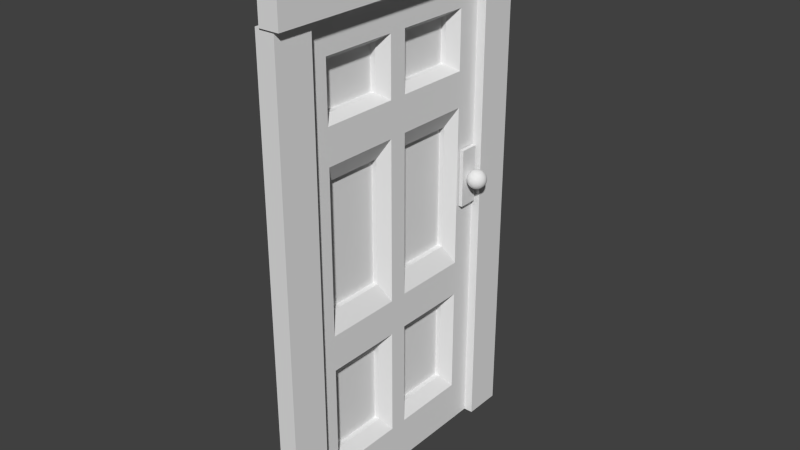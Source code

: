 # Source: door.blend  (saved by Blender 2.72.0; exported with 4.5.12 LTS)
import bpy
from mathutils import Matrix  # noqa: F401  (used for matrix-valued properties, if any)

bpy.ops.wm.read_factory_settings(use_empty=True)
scene = bpy.context.scene
scene.name = 'Scene'

# ---- collections
col_collection_1 = bpy.data.collections.new('Collection 1'); scene.collection.children.link(col_collection_1)

# ---- world
world_world = bpy.data.worlds.new('World'); scene.world = world_world
world_world.color = (0.05088, 0.05088, 0.05088)
world_world.use_sun_shadow = False
world_world.sun_shadow_jitter_overblur = 0.0
world_world.cycles.sampling_method = 'MANUAL'
world_world.cycles.sample_map_resolution = 256

# ---- meshes
me_cube_001 = bpy.data.meshes.new('Cube.001')
me_cube_001.from_pydata([(0.007292, -0.213, 1.304), (0.007292, -0.113, 1.304), (0.02729, -0.113, 1.304), (0.02729, -0.213, 1.304), (0.007292, -0.213, 1.604), (0.007292, -0.113, 1.604), (0.02729, -0.113, 1.604), (0.02729, -0.213, 1.604), (0.06429, -0.1594, 1.498), (0.05491, -0.1594, 1.496), (0.04626, -0.1594, 1.491), (0.03869, -0.1594, 1.485), (0.03247, -0.1594, 1.477), (0.02785, -0.1594, 1.469), (0.025, -0.1594, 1.459), (0.02404, -0.1594, 1.449), (0.025, -0.1594, 1.44), (0.02785, -0.1594, 1.43), (0.03247, -0.1594, 1.422), (0.03869, -0.1594, 1.414), (0.04626, -0.1594, 1.408), (0.05491, -0.1594, 1.403), (0.06429, -0.1594, 1.4), (0.06447, -0.1575, 1.498), (0.05527, -0.1557, 1.496), (0.0468, -0.154, 1.491), (0.03936, -0.1525, 1.485), (0.03327, -0.1513, 1.477), (0.02873, -0.1504, 1.469), (0.02594, -0.1499, 1.459), (0.025, -0.1497, 1.449), (0.02594, -0.1499, 1.44), (0.02873, -0.1504, 1.43), (0.03327, -0.1513, 1.422), (0.03936, -0.1525, 1.414), (0.0468, -0.154, 1.408), (0.05527, -0.1557, 1.403), (0.06447, -0.1575, 1.4), (0.06503, -0.1557, 1.498), (0.05636, -0.1521, 1.496), (0.04838, -0.1488, 1.491), (0.04138, -0.1459, 1.485), (0.03563, -0.1435, 1.477), (0.03136, -0.1417, 1.469), (0.02873, -0.1407, 1.459), (0.02785, -0.1403, 1.449), (0.02873, -0.1407, 1.44), (0.03136, -0.1417, 1.43), (0.03563, -0.1435, 1.422), (0.04138, -0.1459, 1.414), (0.04838, -0.1488, 1.408), (0.05636, -0.1521, 1.403), (0.06503, -0.1557, 1.4), (0.06593, -0.154, 1.498), (0.05813, -0.1488, 1.496), (0.05094, -0.144, 1.491), (0.04464, -0.1398, 1.485), (0.03947, -0.1363, 1.477), (0.03563, -0.1338, 1.469), (0.03327, -0.1322, 1.459), (0.03247, -0.1316, 1.449), (0.03327, -0.1322, 1.44), (0.03563, -0.1338, 1.43), (0.03947, -0.1363, 1.422), (0.04464, -0.1398, 1.414), (0.05094, -0.144, 1.408), (0.05813, -0.1488, 1.403), (0.06593, -0.154, 1.4), (0.06714, -0.1525, 1.498), (0.06051, -0.1459, 1.496), (0.0544, -0.1398, 1.491), (0.04904, -0.1344, 1.485), (0.04464, -0.13, 1.477), (0.04138, -0.1268, 1.469), (0.03936, -0.1247, 1.459), (0.03869, -0.1241, 1.449), (0.03936, -0.1247, 1.44), (0.04138, -0.1268, 1.43), (0.04464, -0.13, 1.422), (0.04904, -0.1344, 1.414), (0.0544, -0.1398, 1.408), (0.06051, -0.1459, 1.403), (0.06714, -0.1525, 1.4), (0.06862, -0.1513, 1.498), (0.06341, -0.1435, 1.496), (0.05861, -0.1363, 1.491), (0.0544, -0.13, 1.485), (0.05094, -0.1249, 1.477), (0.04838, -0.121, 1.469), (0.0468, -0.1186, 1.459), (0.04626, -0.1178, 1.449), (0.0468, -0.1186, 1.44), (0.04838, -0.121, 1.43), (0.05094, -0.1249, 1.422), (0.0544, -0.13, 1.414), (0.05861, -0.1363, 1.408), (0.06341, -0.1435, 1.403), (0.06862, -0.1513, 1.4), (0.07031, -0.1504, 1.498), (0.06672, -0.1417, 1.496), (0.06341, -0.1338, 1.491), (0.06051, -0.1268, 1.485), (0.05813, -0.121, 1.477), (0.05636, -0.1167, 1.469), (0.05527, -0.1141, 1.459), (0.05491, -0.1132, 1.449), (0.05527, -0.1141, 1.44), (0.05636, -0.1167, 1.43), (0.05813, -0.121, 1.422), (0.06051, -0.1268, 1.414), (0.06341, -0.1338, 1.408), (0.06672, -0.1417, 1.403), (0.07031, -0.1504, 1.4), (0.07214, -0.1499, 1.498), (0.07031, -0.1407, 1.496), (0.06862, -0.1322, 1.491), (0.06714, -0.1247, 1.485), (0.06593, -0.1186, 1.477), (0.06503, -0.1141, 1.469), (0.06447, -0.1113, 1.459), (0.06429, -0.1104, 1.449), (0.06447, -0.1113, 1.44), (0.06503, -0.1141, 1.43), (0.06593, -0.1186, 1.422), (0.06714, -0.1247, 1.414), (0.06862, -0.1322, 1.408), (0.07031, -0.1407, 1.403), (0.07214, -0.1499, 1.4), (0.07404, -0.1497, 1.498), (0.07404, -0.1403, 1.496), (0.07404, -0.1316, 1.491), (0.07404, -0.1241, 1.485), (0.07404, -0.1178, 1.477), (0.07404, -0.1132, 1.469), (0.07404, -0.1104, 1.459), (0.07404, -0.1094, 1.449), (0.07404, -0.1104, 1.44), (0.07404, -0.1132, 1.43), (0.07404, -0.1178, 1.422), (0.07404, -0.1241, 1.414), (0.07404, -0.1316, 1.408), (0.07404, -0.1403, 1.403), (0.07404, -0.1497, 1.4), (0.07594, -0.1499, 1.498), (0.07777, -0.1407, 1.496), (0.07946, -0.1322, 1.491), (0.08094, -0.1247, 1.485), (0.08215, -0.1186, 1.477), (0.08305, -0.1141, 1.469), (0.08361, -0.1113, 1.459), (0.0838, -0.1104, 1.449), (0.08361, -0.1113, 1.44), (0.08305, -0.1141, 1.43), (0.08215, -0.1186, 1.422), (0.08094, -0.1247, 1.414), (0.07946, -0.1322, 1.408), (0.07777, -0.1407, 1.403), (0.07594, -0.1499, 1.4), (0.07777, -0.1504, 1.498), (0.08136, -0.1417, 1.496), (0.08467, -0.1338, 1.491), (0.08757, -0.1268, 1.485), (0.08995, -0.121, 1.477), (0.09172, -0.1167, 1.469), (0.09281, -0.1141, 1.459), (0.09317, -0.1132, 1.449), (0.09281, -0.1141, 1.44), (0.09172, -0.1167, 1.43), (0.08995, -0.121, 1.422), (0.08757, -0.1268, 1.414), (0.08467, -0.1338, 1.408), (0.08136, -0.1417, 1.403), (0.07777, -0.1504, 1.4), (0.07946, -0.1513, 1.498), (0.08467, -0.1435, 1.496), (0.08947, -0.1363, 1.491), (0.09368, -0.13, 1.485), (0.09714, -0.1249, 1.477), (0.0997, -0.121, 1.469), (0.1013, -0.1186, 1.459), (0.1018, -0.1178, 1.449), (0.1013, -0.1186, 1.44), (0.0997, -0.121, 1.43), (0.09714, -0.1249, 1.422), (0.09368, -0.13, 1.414), (0.08947, -0.1363, 1.408), (0.08467, -0.1435, 1.403), (0.07946, -0.1513, 1.4), (0.08094, -0.1525, 1.498), (0.08757, -0.1459, 1.496), (0.09368, -0.1398, 1.491), (0.09904, -0.1344, 1.485), (0.1034, -0.13, 1.477), (0.1067, -0.1268, 1.469), (0.1087, -0.1247, 1.459), (0.1094, -0.1241, 1.449), (0.1087, -0.1247, 1.44), (0.1067, -0.1268, 1.43), (0.1034, -0.13, 1.422), (0.09904, -0.1344, 1.414), (0.09368, -0.1398, 1.408), (0.08757, -0.1459, 1.403), (0.08094, -0.1525, 1.4), (0.08215, -0.154, 1.498), (0.08995, -0.1488, 1.496), (0.09714, -0.144, 1.491), (0.1034, -0.1398, 1.485), (0.1086, -0.1363, 1.477), (0.1124, -0.1338, 1.469), (0.1148, -0.1322, 1.459), (0.1156, -0.1316, 1.449), (0.1148, -0.1322, 1.44), (0.1124, -0.1338, 1.43), (0.1086, -0.1363, 1.422), (0.1034, -0.1398, 1.414), (0.09714, -0.144, 1.408), (0.08995, -0.1488, 1.403), (0.08215, -0.154, 1.4), (0.08305, -0.1557, 1.498), (0.09172, -0.1521, 1.496), (0.0997, -0.1488, 1.491), (0.1067, -0.1459, 1.485), (0.1124, -0.1435, 1.477), (0.1167, -0.1417, 1.469), (0.1193, -0.1407, 1.459), (0.1202, -0.1403, 1.449), (0.1193, -0.1407, 1.44), (0.1167, -0.1417, 1.43), (0.1124, -0.1435, 1.422), (0.1067, -0.1459, 1.414), (0.0997, -0.1488, 1.408), (0.09172, -0.1521, 1.403), (0.08305, -0.1557, 1.4), (0.08361, -0.1575, 1.498), (0.09281, -0.1557, 1.496), (0.1013, -0.154, 1.491), (0.1087, -0.1525, 1.485), (0.1148, -0.1513, 1.477), (0.1193, -0.1504, 1.469), (0.1221, -0.1499, 1.459), (0.1231, -0.1497, 1.449), (0.1221, -0.1499, 1.44), (0.1193, -0.1504, 1.43), (0.1148, -0.1513, 1.422), (0.1087, -0.1525, 1.414), (0.1013, -0.154, 1.408), (0.09281, -0.1557, 1.403), (0.08361, -0.1575, 1.4), (0.0838, -0.1594, 1.498), (0.09317, -0.1594, 1.496), (0.1018, -0.1594, 1.491), (0.1094, -0.1594, 1.485), (0.1156, -0.1594, 1.477), (0.1202, -0.1594, 1.469), (0.1231, -0.1594, 1.459), (0.124, -0.1594, 1.449), (0.1231, -0.1594, 1.44), (0.1202, -0.1594, 1.43), (0.1156, -0.1594, 1.422), (0.1094, -0.1594, 1.414), (0.1018, -0.1594, 1.408), (0.09317, -0.1594, 1.403), (0.0838, -0.1594, 1.4), (0.08361, -0.1613, 1.498), (0.09281, -0.1632, 1.496), (0.1013, -0.1648, 1.491), (0.1087, -0.1663, 1.485), (0.1148, -0.1675, 1.477), (0.1193, -0.1684, 1.469), (0.1221, -0.169, 1.459), (0.1231, -0.1692, 1.449), (0.1221, -0.169, 1.44), (0.1193, -0.1684, 1.43), (0.1148, -0.1675, 1.422), (0.1087, -0.1663, 1.414), (0.1013, -0.1648, 1.408), (0.09281, -0.1632, 1.403), (0.08361, -0.1613, 1.4), (0.08305, -0.1632, 1.498), (0.09172, -0.1667, 1.496), (0.0997, -0.1701, 1.491), (0.1067, -0.173, 1.485), (0.1124, -0.1753, 1.477), (0.1167, -0.1771, 1.469), (0.1193, -0.1782, 1.459), (0.1202, -0.1786, 1.449), (0.1193, -0.1782, 1.44), (0.1167, -0.1771, 1.43), (0.1124, -0.1753, 1.422), (0.1067, -0.173, 1.414), (0.0997, -0.1701, 1.408), (0.09172, -0.1667, 1.403), (0.08305, -0.1632, 1.4), (0.08215, -0.1648, 1.498), (0.08995, -0.1701, 1.496), (0.09714, -0.1749, 1.491), (0.1034, -0.1791, 1.485), (0.1086, -0.1825, 1.477), (0.1124, -0.1851, 1.469), (0.1148, -0.1867, 1.459), (0.1156, -0.1872, 1.449), (0.1148, -0.1867, 1.44), (0.1124, -0.1851, 1.43), (0.1086, -0.1825, 1.422), (0.1034, -0.1791, 1.414), (0.09714, -0.1749, 1.408), (0.08995, -0.1701, 1.403), (0.08215, -0.1648, 1.4), (0.08094, -0.1663, 1.498), (0.08757, -0.173, 1.496), (0.09368, -0.1791, 1.491), (0.09904, -0.1844, 1.485), (0.1034, -0.1888, 1.477), (0.1067, -0.1921, 1.469), (0.1087, -0.1941, 1.459), (0.1094, -0.1948, 1.449), (0.1087, -0.1941, 1.44), (0.1067, -0.1921, 1.43), (0.1034, -0.1888, 1.422), (0.09904, -0.1844, 1.414), (0.09368, -0.1791, 1.408), (0.08757, -0.173, 1.403), (0.08094, -0.1663, 1.4), (0.07946, -0.1675, 1.498), (0.08467, -0.1753, 1.496), (0.08947, -0.1825, 1.491), (0.09368, -0.1888, 1.485), (0.09714, -0.194, 1.477), (0.0997, -0.1978, 1.469), (0.1013, -0.2002, 1.459), (0.1018, -0.201, 1.449), (0.1013, -0.2002, 1.44), (0.0997, -0.1978, 1.43), (0.09714, -0.194, 1.422), (0.09368, -0.1888, 1.414), (0.08947, -0.1825, 1.408), (0.08467, -0.1753, 1.403), (0.07946, -0.1675, 1.4), (0.07404, -0.1594, 1.399), (0.07777, -0.1684, 1.498), (0.08136, -0.1771, 1.496), (0.08467, -0.1851, 1.491), (0.08757, -0.1921, 1.485), (0.08995, -0.1978, 1.477), (0.09172, -0.2021, 1.469), (0.09281, -0.2047, 1.459), (0.09317, -0.2056, 1.449), (0.09281, -0.2047, 1.44), (0.09172, -0.2021, 1.43), (0.08995, -0.1978, 1.422), (0.08757, -0.1921, 1.414), (0.08467, -0.1851, 1.408), (0.08136, -0.1771, 1.403), (0.07777, -0.1684, 1.4), (0.07594, -0.169, 1.498), (0.07777, -0.1782, 1.496), (0.07946, -0.1867, 1.491), (0.08094, -0.1941, 1.485), (0.08215, -0.2002, 1.477), (0.08305, -0.2047, 1.469), (0.08361, -0.2075, 1.459), (0.0838, -0.2085, 1.449), (0.08361, -0.2075, 1.44), (0.08305, -0.2047, 1.43), (0.08215, -0.2002, 1.422), (0.08094, -0.1941, 1.414), (0.07946, -0.1867, 1.408), (0.07777, -0.1782, 1.403), (0.07594, -0.169, 1.4), (0.07404, -0.1692, 1.498), (0.07404, -0.1786, 1.496), (0.07404, -0.1872, 1.491), (0.07404, -0.1948, 1.485), (0.07404, -0.201, 1.477), (0.07404, -0.2056, 1.469), (0.07404, -0.2085, 1.459), (0.07404, -0.2094, 1.449), (0.07404, -0.2085, 1.44), (0.07404, -0.2056, 1.43), (0.07404, -0.201, 1.422), (0.07404, -0.1948, 1.414), (0.07404, -0.1872, 1.408), (0.07404, -0.1786, 1.403), (0.07404, -0.1692, 1.4), (0.07214, -0.169, 1.498), (0.07031, -0.1782, 1.496), (0.06862, -0.1867, 1.491), (0.06714, -0.1941, 1.485), (0.06593, -0.2002, 1.477), (0.06503, -0.2047, 1.469), (0.06447, -0.2075, 1.459), (0.06429, -0.2085, 1.449), (0.06447, -0.2075, 1.44), (0.06503, -0.2047, 1.43), (0.06593, -0.2002, 1.422), (0.06714, -0.1941, 1.414), (0.06862, -0.1867, 1.408), (0.07031, -0.1782, 1.403), (0.07214, -0.169, 1.4), (0.07031, -0.1684, 1.498), (0.06672, -0.1771, 1.496), (0.06341, -0.1851, 1.491), (0.06051, -0.1921, 1.485), (0.05813, -0.1978, 1.477), (0.05636, -0.2021, 1.469), (0.05527, -0.2047, 1.459), (0.05491, -0.2056, 1.449), (0.05527, -0.2047, 1.44), (0.05636, -0.2021, 1.43), (0.05813, -0.1978, 1.422), (0.06051, -0.1921, 1.414), (0.06341, -0.1851, 1.408), (0.06672, -0.1771, 1.403), (0.07031, -0.1684, 1.4), (0.06862, -0.1675, 1.498), (0.06341, -0.1753, 1.496), (0.05861, -0.1825, 1.491), (0.0544, -0.1888, 1.485), (0.05094, -0.194, 1.477), (0.04838, -0.1978, 1.469), (0.0468, -0.2002, 1.459), (0.04626, -0.201, 1.449), (0.0468, -0.2002, 1.44), (0.04838, -0.1978, 1.43), (0.05094, -0.194, 1.422), (0.0544, -0.1888, 1.414), (0.05861, -0.1825, 1.408), (0.06341, -0.1753, 1.403), (0.06862, -0.1675, 1.4), (0.06714, -0.1663, 1.498), (0.06051, -0.173, 1.496), (0.0544, -0.1791, 1.491), (0.04904, -0.1844, 1.485), (0.04464, -0.1888, 1.477), (0.04138, -0.1921, 1.469), (0.03936, -0.1941, 1.459), (0.03869, -0.1948, 1.449), (0.03936, -0.1941, 1.44), (0.04138, -0.1921, 1.43), (0.04464, -0.1888, 1.422), (0.04904, -0.1844, 1.414), (0.0544, -0.1791, 1.408), (0.06051, -0.173, 1.403), (0.06714, -0.1663, 1.4), (0.06593, -0.1648, 1.498), (0.05813, -0.1701, 1.496), (0.05094, -0.1749, 1.491), (0.04464, -0.1791, 1.485), (0.03947, -0.1825, 1.477), (0.03563, -0.1851, 1.469), (0.03327, -0.1867, 1.459), (0.03247, -0.1872, 1.449), (0.03327, -0.1867, 1.44), (0.03563, -0.1851, 1.43), (0.03947, -0.1825, 1.422), (0.04464, -0.1791, 1.414), (0.05094, -0.1749, 1.408), (0.05813, -0.1701, 1.403), (0.06593, -0.1648, 1.4), (0.07404, -0.1594, 1.499), (0.06503, -0.1632, 1.498), (0.05636, -0.1667, 1.496), (0.04838, -0.1701, 1.491), (0.04138, -0.173, 1.485), (0.03563, -0.1753, 1.477), (0.03136, -0.1771, 1.469), (0.02873, -0.1782, 1.459), (0.02785, -0.1786, 1.449), (0.02873, -0.1782, 1.44), (0.03136, -0.1771, 1.43), (0.03563, -0.1753, 1.422), (0.04138, -0.173, 1.414), (0.04838, -0.1701, 1.408), (0.05636, -0.1667, 1.403), (0.06503, -0.1632, 1.4), (0.06447, -0.1613, 1.498), (0.05527, -0.1632, 1.496), (0.0468, -0.1648, 1.491), (0.03936, -0.1663, 1.485), (0.03327, -0.1675, 1.477), (0.02873, -0.1684, 1.469), (0.02594, -0.169, 1.459), (0.025, -0.1692, 1.449), (0.02594, -0.169, 1.44), (0.02873, -0.1684, 1.43), (0.03327, -0.1675, 1.422), (0.03936, -0.1663, 1.414), (0.0468, -0.1648, 1.408), (0.05527, -0.1632, 1.403), (0.06447, -0.1613, 1.4), (-0.09837, -1.25, 0.0), (-0.09837, -0.1, 0.0), (0.00163, -0.1, 0.0), (0.00163, -1.25, 0.0), (-0.09837, -1.25, 2.5), (-0.09837, -0.1, 2.5), (0.00163, -0.1, 2.5), (0.00163, -1.25, 2.5), (-0.09837, -1.125, 2.5), (-0.09837, -0.7219, 2.5), (-0.09837, -0.6281, 2.5), (-0.09837, -0.225, 2.5), (-0.09837, -0.225, 0.0), (-0.09837, -0.6281, 0.0), (-0.09837, -0.7219, 0.0), (-0.09837, -1.125, 0.0), (0.00163, -0.225, 2.5), (0.00163, -0.6281, 2.5), (0.00163, -0.7219, 2.5), (0.00163, -1.125, 2.5), (0.00163, -1.125, 0.0), (0.00163, -0.7219, 0.0), (0.00163, -0.6281, 0.0), (0.00163, -0.225, 0.0), (-0.09837, -1.25, 0.2276), (-0.09837, -1.25, 0.7972), (-0.09837, -1.25, 0.9834), (-0.09837, -1.25, 1.824), (-0.09837, -1.25, 2.007), (-0.09837, -1.25, 2.31), (-0.09837, -0.1, 2.31), (-0.09837, -0.1, 2.007), (-0.09837, -0.1, 1.824), (-0.09837, -0.1, 0.9834), (-0.09837, -0.1, 0.7972), (-0.09837, -0.1, 0.2276), (0.00163, -0.1, 2.31), (0.00163, -0.1, 2.007), (0.00163, -0.1, 1.824), (0.00163, -0.1, 0.9834), (0.00163, -0.1, 0.7972), (0.00163, -0.1, 0.2276), (0.00163, -1.25, 2.31), (0.00163, -1.25, 2.007), (0.00163, -1.25, 1.824), (0.00163, -1.25, 0.9834), (0.00163, -1.25, 0.7972), (0.00163, -1.25, 0.2276), (-0.09837, -1.125, 2.31), (-0.09837, -1.125, 2.007), (-0.09837, -1.125, 1.824), (-0.09837, -1.125, 0.9834), (-0.09837, -1.125, 0.7972), (-0.09837, -1.125, 0.2276), (-0.09837, -0.7219, 2.31), (-0.09837, -0.7219, 2.007), (-0.09837, -0.7219, 1.824), (-0.09837, -0.7219, 0.9834), (-0.09837, -0.7219, 0.7972), (-0.09837, -0.7219, 0.2276), (-0.09837, -0.6281, 2.31), (-0.09837, -0.6281, 2.007), (-0.09837, -0.6281, 1.824), (-0.09837, -0.6281, 0.9834), (-0.09837, -0.6281, 0.7972), (-0.09837, -0.6281, 0.2276), (-0.09837, -0.225, 2.31), (-0.09837, -0.225, 2.007), (-0.09837, -0.225, 1.824), (-0.09837, -0.225, 0.9834), (-0.09837, -0.225, 0.7972), (-0.09837, -0.225, 0.2276), (0.00163, -0.225, 2.31), (0.00163, -0.225, 2.007), (0.00163, -0.225, 1.824), (0.00163, -0.225, 0.9834), (0.00163, -0.225, 0.7972), (0.00163, -0.225, 0.2276), (0.00163, -0.6281, 2.31), (0.00163, -0.6281, 2.007), (0.00163, -0.6281, 1.824), (0.00163, -0.6281, 0.9834), (0.00163, -0.6281, 0.7972), (0.00163, -0.6281, 0.2276), (0.00163, -0.7219, 2.31), (0.00163, -0.7219, 2.007), (0.00163, -0.7219, 1.824), (0.00163, -0.7219, 0.9834), (0.00163, -0.7219, 0.7972), (0.00163, -0.7219, 0.2276), (0.00163, -1.125, 2.31), (0.00163, -1.125, 2.007), (0.00163, -1.125, 1.824), (0.00163, -1.125, 0.9834), (0.00163, -1.125, 0.7972), (0.00163, -1.125, 0.2276), (-0.04837, -0.2708, 2.276), (-0.04837, -0.2708, 2.041), (-0.04837, -0.2708, 1.728), (-0.04837, -0.2708, 1.079), (-0.04837, -0.2708, 0.7325), (-0.04837, -0.2708, 0.2924), (-0.04837, -0.5822, 2.276), (-0.04837, -0.5822, 2.041), (-0.04837, -0.5822, 1.728), (-0.04837, -0.5822, 1.079), (-0.04837, -0.5822, 0.7325), (-0.04837, -0.5822, 0.2924), (-0.04837, -0.7678, 2.276), (-0.04837, -0.7678, 2.041), (-0.04837, -0.7678, 1.728), (-0.04837, -0.7678, 1.079), (-0.04837, -0.7678, 0.7325), (-0.04837, -0.7678, 0.2924), (-0.04837, -1.079, 2.276), (-0.04837, -1.079, 2.041), (-0.04837, -1.079, 1.728), (-0.04837, -1.079, 1.079), (-0.04837, -1.079, 0.7325), (-0.04837, -1.079, 0.2924), (-0.07625, -0.2708, 2.276), (-0.07625, -0.2708, 2.041), (-0.07625, -0.2708, 1.728), (-0.07625, -0.2708, 1.079), (-0.07625, -0.2708, 0.7325), (-0.07625, -0.2708, 0.2924), (-0.07625, -0.5822, 2.276), (-0.07625, -0.5822, 2.041), (-0.07625, -0.5822, 1.728), (-0.07625, -0.5822, 1.079), (-0.07625, -0.5822, 0.7325), (-0.07625, -0.5822, 0.2924), (-0.07625, -0.7678, 2.276), (-0.07625, -0.7678, 2.041), (-0.07625, -0.7678, 1.728), (-0.07625, -0.7678, 1.079), (-0.07625, -0.7678, 0.7325), (-0.07625, -0.7678, 0.2924), (-0.07625, -1.079, 2.276), (-0.07625, -1.079, 2.041), (-0.07625, -1.079, 1.728), (-0.07625, -1.079, 1.079), (-0.07625, -1.079, 0.7325), (-0.07625, -1.079, 0.2924), (-0.01867, 0.1098, 2.502), (-0.01867, 0.1098, 2.76), (0.08598, 0.1098, 2.76), (0.08598, 0.1098, 2.502), (-0.01867, -1.46, 2.502), (-0.01867, -1.46, 2.76), (0.08598, -1.46, 2.76), (0.08598, -1.46, 2.502), (-0.05, -1.45, 0.0), (-0.05, -1.25, 0.0), (0.05, -1.25, 0.0), (0.05, -1.45, 0.0), (-0.05, -1.45, 2.5), (-0.05, -1.25, 2.5), (0.05, -1.25, 2.5), (0.05, -1.45, 2.5), (-0.05, -0.1, 0.0), (-0.05, 0.1, 0.0), (0.05, 0.1, 0.0), (0.05, -0.1, 0.0), (-0.05, -0.1, 2.5), (-0.05, 0.1, 2.5), (0.05, 0.1, 2.5), (0.05, -0.1, 2.5)], [], [(4, 5, 1, 0), (5, 6, 2, 1), (6, 7, 3, 2), (7, 4, 0, 3), (0, 1, 2, 3), (7, 6, 5, 4), (16, 15, 30, 31), (14, 13, 28, 29), (12, 11, 26, 27), (10, 9, 24, 25), (21, 20, 35, 36), (19, 18, 33, 34), (17, 16, 31, 32), (15, 14, 29, 30), (13, 12, 27, 28), (11, 10, 25, 26), (22, 21, 36, 37), (9, 8, 23, 24), (20, 19, 34, 35), (18, 17, 32, 33), (26, 25, 40, 41), (37, 36, 51, 52), (24, 23, 38, 39), (35, 34, 49, 50), (33, 32, 47, 48), (31, 30, 45, 46), (29, 28, 43, 44), (27, 26, 41, 42), (25, 24, 39, 40), (36, 35, 50, 51), (34, 33, 48, 49), (32, 31, 46, 47), (30, 29, 44, 45), (28, 27, 42, 43), (41, 40, 55, 56), (52, 51, 66, 67), (39, 38, 53, 54), (50, 49, 64, 65), (48, 47, 62, 63), (46, 45, 60, 61), (44, 43, 58, 59), (42, 41, 56, 57), (40, 39, 54, 55), (51, 50, 65, 66), (49, 48, 63, 64), (47, 46, 61, 62), (45, 44, 59, 60), (43, 42, 57, 58), (56, 55, 70, 71), (67, 66, 81, 82), (54, 53, 68, 69), (65, 64, 79, 80), (63, 62, 77, 78), (61, 60, 75, 76), (59, 58, 73, 74), (57, 56, 71, 72), (55, 54, 69, 70), (66, 65, 80, 81), (64, 63, 78, 79), (62, 61, 76, 77), (60, 59, 74, 75), (58, 57, 72, 73), (71, 70, 85, 86), (82, 81, 96, 97), (69, 68, 83, 84), (80, 79, 94, 95), (78, 77, 92, 93), (76, 75, 90, 91), (74, 73, 88, 89), (72, 71, 86, 87), (70, 69, 84, 85), (81, 80, 95, 96), (79, 78, 93, 94), (77, 76, 91, 92), (75, 74, 89, 90), (73, 72, 87, 88), (86, 85, 100, 101), (97, 96, 111, 112), (84, 83, 98, 99), (95, 94, 109, 110), (93, 92, 107, 108), (91, 90, 105, 106), (89, 88, 103, 104), (87, 86, 101, 102), (85, 84, 99, 100), (96, 95, 110, 111), (94, 93, 108, 109), (92, 91, 106, 107), (90, 89, 104, 105), (88, 87, 102, 103), (101, 100, 115, 116), (112, 111, 126, 127), (99, 98, 113, 114), (110, 109, 124, 125), (108, 107, 122, 123), (106, 105, 120, 121), (104, 103, 118, 119), (102, 101, 116, 117), (100, 99, 114, 115), (111, 110, 125, 126), (109, 108, 123, 124), (107, 106, 121, 122), (105, 104, 119, 120), (103, 102, 117, 118), (116, 115, 130, 131), (127, 126, 141, 142), (114, 113, 128, 129), (125, 124, 139, 140), (123, 122, 137, 138), (121, 120, 135, 136), (119, 118, 133, 134), (117, 116, 131, 132), (115, 114, 129, 130), (126, 125, 140, 141), (124, 123, 138, 139), (122, 121, 136, 137), (120, 119, 134, 135), (118, 117, 132, 133), (131, 130, 145, 146), (142, 141, 156, 157), (129, 128, 143, 144), (140, 139, 154, 155), (138, 137, 152, 153), (136, 135, 150, 151), (134, 133, 148, 149), (132, 131, 146, 147), (130, 129, 144, 145), (141, 140, 155, 156), (139, 138, 153, 154), (137, 136, 151, 152), (135, 134, 149, 150), (133, 132, 147, 148), (146, 145, 160, 161), (157, 156, 171, 172), (144, 143, 158, 159), (155, 154, 169, 170), (153, 152, 167, 168), (151, 150, 165, 166), (149, 148, 163, 164), (147, 146, 161, 162), (145, 144, 159, 160), (156, 155, 170, 171), (154, 153, 168, 169), (152, 151, 166, 167), (150, 149, 164, 165), (148, 147, 162, 163), (161, 160, 175, 176), (172, 171, 186, 187), (159, 158, 173, 174), (170, 169, 184, 185), (168, 167, 182, 183), (166, 165, 180, 181), (164, 163, 178, 179), (162, 161, 176, 177), (160, 159, 174, 175), (171, 170, 185, 186), (169, 168, 183, 184), (167, 166, 181, 182), (165, 164, 179, 180), (163, 162, 177, 178), (176, 175, 190, 191), (187, 186, 201, 202), (174, 173, 188, 189), (185, 184, 199, 200), (183, 182, 197, 198), (181, 180, 195, 196), (179, 178, 193, 194), (177, 176, 191, 192), (175, 174, 189, 190), (186, 185, 200, 201), (184, 183, 198, 199), (182, 181, 196, 197), (180, 179, 194, 195), (178, 177, 192, 193), (191, 190, 205, 206), (202, 201, 216, 217), (189, 188, 203, 204), (200, 199, 214, 215), (198, 197, 212, 213), (196, 195, 210, 211), (194, 193, 208, 209), (192, 191, 206, 207), (190, 189, 204, 205), (201, 200, 215, 216), (199, 198, 213, 214), (197, 196, 211, 212), (195, 194, 209, 210), (193, 192, 207, 208), (206, 205, 220, 221), (217, 216, 231, 232), (204, 203, 218, 219), (215, 214, 229, 230), (213, 212, 227, 228), (211, 210, 225, 226), (209, 208, 223, 224), (207, 206, 221, 222), (205, 204, 219, 220), (216, 215, 230, 231), (214, 213, 228, 229), (212, 211, 226, 227), (210, 209, 224, 225), (208, 207, 222, 223), (221, 220, 235, 236), (232, 231, 246, 247), (219, 218, 233, 234), (230, 229, 244, 245), (228, 227, 242, 243), (226, 225, 240, 241), (224, 223, 238, 239), (222, 221, 236, 237), (220, 219, 234, 235), (231, 230, 245, 246), (229, 228, 243, 244), (227, 226, 241, 242), (225, 224, 239, 240), (223, 222, 237, 238), (236, 235, 250, 251), (247, 246, 261, 262), (234, 233, 248, 249), (245, 244, 259, 260), (243, 242, 257, 258), (241, 240, 255, 256), (239, 238, 253, 254), (237, 236, 251, 252), (235, 234, 249, 250), (246, 245, 260, 261), (244, 243, 258, 259), (242, 241, 256, 257), (240, 239, 254, 255), (238, 237, 252, 253), (251, 250, 265, 266), (262, 261, 276, 277), (249, 248, 263, 264), (260, 259, 274, 275), (258, 257, 272, 273), (256, 255, 270, 271), (254, 253, 268, 269), (252, 251, 266, 267), (250, 249, 264, 265), (261, 260, 275, 276), (259, 258, 273, 274), (257, 256, 271, 272), (255, 254, 269, 270), (253, 252, 267, 268), (266, 265, 280, 281), (277, 276, 291, 292), (264, 263, 278, 279), (275, 274, 289, 290), (273, 272, 287, 288), (271, 270, 285, 286), (269, 268, 283, 284), (267, 266, 281, 282), (265, 264, 279, 280), (276, 275, 290, 291), (274, 273, 288, 289), (272, 271, 286, 287), (270, 269, 284, 285), (268, 267, 282, 283), (281, 280, 295, 296), (292, 291, 306, 307), (279, 278, 293, 294), (290, 289, 304, 305), (288, 287, 302, 303), (286, 285, 300, 301), (284, 283, 298, 299), (282, 281, 296, 297), (280, 279, 294, 295), (291, 290, 305, 306), (289, 288, 303, 304), (287, 286, 301, 302), (285, 284, 299, 300), (283, 282, 297, 298), (296, 295, 310, 311), (307, 306, 321, 322), (294, 293, 308, 309), (305, 304, 319, 320), (303, 302, 317, 318), (301, 300, 315, 316), (299, 298, 313, 314), (297, 296, 311, 312), (295, 294, 309, 310), (306, 305, 320, 321), (304, 303, 318, 319), (302, 301, 316, 317), (300, 299, 314, 315), (298, 297, 312, 313), (311, 310, 325, 326), (322, 321, 336, 337), (309, 308, 323, 324), (320, 319, 334, 335), (318, 317, 332, 333), (316, 315, 330, 331), (314, 313, 328, 329), (312, 311, 326, 327), (310, 309, 324, 325), (321, 320, 335, 336), (319, 318, 333, 334), (317, 316, 331, 332), (315, 314, 329, 330), (313, 312, 327, 328), (326, 325, 341, 342), (337, 336, 352, 353), (324, 323, 339, 340), (335, 334, 350, 351), (333, 332, 348, 349), (331, 330, 346, 347), (329, 328, 344, 345), (327, 326, 342, 343), (325, 324, 340, 341), (336, 335, 351, 352), (334, 333, 349, 350), (332, 331, 347, 348), (330, 329, 345, 346), (328, 327, 343, 344), (342, 341, 356, 357), (353, 352, 367, 368), (340, 339, 354, 355), (351, 350, 365, 366), (349, 348, 363, 364), (347, 346, 361, 362), (345, 344, 359, 360), (343, 342, 357, 358), (341, 340, 355, 356), (352, 351, 366, 367), (350, 349, 364, 365), (348, 347, 362, 363), (346, 345, 360, 361), (344, 343, 358, 359), (357, 356, 371, 372), (368, 367, 382, 383), (355, 354, 369, 370), (366, 365, 380, 381), (364, 363, 378, 379), (362, 361, 376, 377), (360, 359, 374, 375), (358, 357, 372, 373), (356, 355, 370, 371), (367, 366, 381, 382), (365, 364, 379, 380), (363, 362, 377, 378), (361, 360, 375, 376), (359, 358, 373, 374), (372, 371, 386, 387), (383, 382, 397, 398), (370, 369, 384, 385), (381, 380, 395, 396), (379, 378, 393, 394), (377, 376, 391, 392), (375, 374, 389, 390), (373, 372, 387, 388), (371, 370, 385, 386), (382, 381, 396, 397), (380, 379, 394, 395), (378, 377, 392, 393), (376, 375, 390, 391), (374, 373, 388, 389), (387, 386, 401, 402), (398, 397, 412, 413), (385, 384, 399, 400), (396, 395, 410, 411), (394, 393, 408, 409), (392, 391, 406, 407), (390, 389, 404, 405), (388, 387, 402, 403), (386, 385, 400, 401), (397, 396, 411, 412), (395, 394, 409, 410), (393, 392, 407, 408), (391, 390, 405, 406), (389, 388, 403, 404), (402, 401, 416, 417), (413, 412, 427, 428), (400, 399, 414, 415), (411, 410, 425, 426), (409, 408, 423, 424), (407, 406, 421, 422), (405, 404, 419, 420), (403, 402, 417, 418), (401, 400, 415, 416), (412, 411, 426, 427), (410, 409, 424, 425), (408, 407, 422, 423), (406, 405, 420, 421), (404, 403, 418, 419), (417, 416, 431, 432), (428, 427, 442, 443), (415, 414, 429, 430), (426, 425, 440, 441), (424, 423, 438, 439), (422, 421, 436, 437), (420, 419, 434, 435), (418, 417, 432, 433), (416, 415, 430, 431), (427, 426, 441, 442), (425, 424, 439, 440), (423, 422, 437, 438), (421, 420, 435, 436), (419, 418, 433, 434), (432, 431, 446, 447), (443, 442, 457, 458), (430, 429, 444, 445), (441, 440, 455, 456), (439, 438, 453, 454), (437, 436, 451, 452), (435, 434, 449, 450), (433, 432, 447, 448), (431, 430, 445, 446), (442, 441, 456, 457), (440, 439, 454, 455), (438, 437, 452, 453), (436, 435, 450, 451), (434, 433, 448, 449), (447, 446, 462, 463), (458, 457, 473, 474), (445, 444, 460, 461), (456, 455, 471, 472), (454, 453, 469, 470), (452, 451, 467, 468), (450, 449, 465, 466), (448, 447, 463, 464), (446, 445, 461, 462), (457, 456, 472, 473), (455, 454, 470, 471), (453, 452, 468, 469), (451, 450, 466, 467), (449, 448, 464, 465), (463, 462, 477, 478), (474, 473, 488, 489), (461, 460, 475, 476), (472, 471, 486, 487), (470, 469, 484, 485), (468, 467, 482, 483), (466, 465, 480, 481), (464, 463, 478, 479), (462, 461, 476, 477), (473, 472, 487, 488), (471, 470, 485, 486), (469, 468, 483, 484), (467, 466, 481, 482), (465, 464, 479, 480), (338, 22, 37), (8, 459, 23), (338, 37, 52), (23, 459, 38), (338, 52, 67), (38, 459, 53), (338, 67, 82), (53, 459, 68), (338, 82, 97), (68, 459, 83), (338, 97, 112), (83, 459, 98), (338, 112, 127), (98, 459, 113), (338, 127, 142), (113, 459, 128), (338, 142, 157), (128, 459, 143), (338, 157, 172), (143, 459, 158), (338, 172, 187), (158, 459, 173), (338, 187, 202), (173, 459, 188), (338, 202, 217), (188, 459, 203), (338, 217, 232), (203, 459, 218), (338, 232, 247), (218, 459, 233), (338, 247, 262), (233, 459, 248), (338, 262, 277), (248, 459, 263), (338, 277, 292), (263, 459, 278), (338, 292, 307), (278, 459, 293), (338, 307, 322), (293, 459, 308), (338, 322, 337), (308, 459, 323), (338, 337, 353), (323, 459, 339), (338, 353, 368), (339, 459, 354), (338, 368, 383), (354, 459, 369), (338, 383, 398), (369, 459, 384), (338, 398, 413), (384, 459, 399), (338, 413, 428), (399, 459, 414), (338, 428, 443), (414, 459, 429), (338, 443, 458), (429, 459, 444), (338, 458, 474), (444, 459, 460), (338, 474, 489), (460, 459, 475), (478, 477, 10, 11), (489, 488, 21, 22), (476, 475, 8, 9), (487, 486, 19, 20), (485, 484, 17, 18), (483, 482, 15, 16), (481, 480, 13, 14), (479, 478, 11, 12), (338, 489, 22), (477, 476, 9, 10), (488, 487, 20, 21), (475, 459, 8), (486, 485, 18, 19), (484, 483, 16, 17), (482, 481, 14, 15), (480, 479, 12, 13), (561, 525, 491, 502), (525, 531, 492, 491), (585, 537, 493, 510), (537, 514, 490, 493), (502, 491, 492, 513), (506, 496, 495, 501), (514, 543, 505, 490), (543, 549, 504, 505), (549, 555, 503, 504), (555, 561, 502, 503), (531, 567, 513, 492), (567, 573, 512, 513), (573, 579, 511, 512), (579, 585, 510, 511), (490, 505, 510, 493), (505, 504, 511, 510), (504, 503, 512, 511), (503, 502, 513, 512), (497, 509, 498, 494), (509, 508, 499, 498), (508, 507, 500, 499), (507, 506, 501, 500), (501, 495, 520, 556), (556, 520, 521, 557), (557, 521, 522, 558), (558, 522, 523, 559), (559, 523, 524, 560), (560, 524, 525, 561), (495, 496, 526, 520), (520, 526, 527, 521), (521, 527, 528, 522), (522, 528, 529, 523), (523, 529, 530, 524), (524, 530, 531, 525), (509, 497, 532, 580), (580, 532, 533, 581), (581, 533, 534, 582), (582, 534, 535, 583), (583, 535, 536, 584), (584, 536, 537, 585), (497, 494, 519, 532), (532, 519, 518, 533), (533, 518, 517, 534), (534, 517, 516, 535), (535, 516, 515, 536), (536, 515, 514, 537), (494, 498, 538, 519), (519, 538, 539, 518), (518, 539, 540, 517), (517, 540, 541, 516), (516, 541, 542, 515), (515, 542, 543, 514), (498, 499, 544, 538), (538, 544, 545, 539), (539, 545, 546, 540), (540, 546, 547, 541), (541, 547, 548, 542), (542, 548, 549, 543), (499, 500, 550, 544), (544, 550, 551, 545), (545, 551, 552, 546), (546, 552, 553, 547), (547, 553, 554, 548), (548, 554, 555, 549), (500, 501, 556, 550), (550, 556, 557, 551), (551, 557, 558, 552), (552, 558, 559, 553), (553, 559, 560, 554), (554, 560, 561, 555), (496, 506, 562, 526), (526, 562, 563, 527), (527, 563, 564, 528), (528, 564, 565, 529), (529, 565, 566, 530), (530, 566, 567, 531), (506, 507, 568, 562), (576, 582, 606, 600), (563, 569, 570, 564), (579, 578, 602, 603), (565, 571, 572, 566), (573, 567, 591, 597), (507, 508, 574, 568), (568, 574, 575, 569), (569, 575, 576, 570), (570, 576, 577, 571), (571, 577, 578, 572), (572, 578, 579, 573), (508, 509, 580, 574), (578, 584, 608, 602), (575, 581, 582, 576), (580, 581, 605, 604), (577, 583, 584, 578), (582, 583, 607, 606), (598, 604, 628, 622), (604, 605, 629, 628), (600, 606, 630, 624), (608, 609, 633, 632), (587, 586, 610, 611), (602, 608, 632, 626), (577, 576, 600, 601), (571, 565, 589, 595), (574, 580, 604, 598), (575, 574, 598, 599), (569, 563, 587, 593), (572, 573, 597, 596), (570, 571, 595, 594), (585, 579, 603, 609), (568, 569, 593, 592), (583, 577, 601, 607), (566, 572, 596, 590), (567, 566, 590, 591), (581, 575, 599, 605), (565, 564, 588, 589), (564, 570, 594, 588), (563, 562, 586, 587), (584, 585, 609, 608), (562, 568, 592, 586), (610, 616, 617, 611), (612, 618, 619, 613), (614, 620, 621, 615), (622, 628, 629, 623), (624, 630, 631, 625), (626, 632, 633, 627), (601, 600, 624, 625), (590, 596, 620, 614), (596, 597, 621, 620), (592, 593, 617, 616), (588, 594, 618, 612), (609, 603, 627, 633), (589, 588, 612, 613), (586, 592, 616, 610), (607, 601, 625, 631), (606, 607, 631, 630), (605, 599, 623, 629), (603, 602, 626, 627), (597, 591, 615, 621), (599, 598, 622, 623), (594, 595, 619, 618), (595, 589, 613, 619), (591, 590, 614, 615), (593, 587, 611, 617), (638, 639, 635, 634), (639, 640, 636, 635), (640, 641, 637, 636), (641, 638, 634, 637), (634, 635, 636, 637), (641, 640, 639, 638), (646, 647, 643, 642), (647, 648, 644, 643), (648, 649, 645, 644), (649, 646, 642, 645), (642, 643, 644, 645), (649, 648, 647, 646), (654, 655, 651, 650), (655, 656, 652, 651), (656, 657, 653, 652), (657, 654, 650, 653), (650, 651, 652, 653), (657, 656, 655, 654)])
me_cube_001.polygons.foreach_set('use_smooth', [0, 0, 0, 0, 0, 0, 1, 1, 1, 1, 1, 1, 1, 1, 1, 1, 1, 1, 1, 1, 1, 1, 1, 1, 1, 1, 1, 1, 1, 1, 1, 1, 1, 1, 1, 1, 1, 1, 1, 1, 1, 1, 1, 1, 1, 1, 1, 1, 1, 1, 1, 1, 1, 1, 1, 1, 1, 1, 1, 1, 1, 1, 1, 1, 1, 1, 1, 1, 1, 1, 1, 1, 1, 1, 1, 1, 1, 1, 1, 1, 1, 1, 1, 1, 1, 1, 1, 1, 1, 1, 1, 1, 1, 1, 1, 1, 1, 1, 1, 1, 1, 1, 1, 1, 1, 1, 1, 1, 1, 1, 1, 1, 1, 1, 1, 1, 1, 1, 1, 1, 1, 1, 1, 1, 1, 1, 1, 1, 1, 1, 1, 1, 1, 1, 1, 1, 1, 1, 1, 1, 1, 1, 1, 1, 1, 1, 1, 1, 1, 1, 1, 1, 1, 1, 1, 1, 1, 1, 1, 1, 1, 1, 1, 1, 1, 1, 1, 1, 1, 1, 1, 1, 1, 1, 1, 1, 1, 1, 1, 1, 1, 1, 1, 1, 1, 1, 1, 1, 1, 1, 1, 1, 1, 1, 1, 1, 1, 1, 1, 1, 1, 1, 1, 1, 1, 1, 1, 1, 1, 1, 1, 1, 1, 1, 1, 1, 1, 1, 1, 1, 1, 1, 1, 1, 1, 1, 1, 1, 1, 1, 1, 1, 1, 1, 1, 1, 1, 1, 1, 1, 1, 1, 1, 1, 1, 1, 1, 1, 1, 1, 1, 1, 1, 1, 1, 1, 1, 1, 1, 1, 1, 1, 1, 1, 1, 1, 1, 1, 1, 1, 1, 1, 1, 1, 1, 1, 1, 1, 1, 1, 1, 1, 1, 1, 1, 1, 1, 1, 1, 1, 1, 1, 1, 1, 1, 1, 1, 1, 1, 1, 1, 1, 1, 1, 1, 1, 1, 1, 1, 1, 1, 1, 1, 1, 1, 1, 1, 1, 1, 1, 1, 1, 1, 1, 1, 1, 1, 1, 1, 1, 1, 1, 1, 1, 1, 1, 1, 1, 1, 1, 1, 1, 1, 1, 1, 1, 1, 1, 1, 1, 1, 1, 1, 1, 1, 1, 1, 1, 1, 1, 1, 1, 1, 1, 1, 1, 1, 1, 1, 1, 1, 1, 1, 1, 1, 1, 1, 1, 1, 1, 1, 1, 1, 1, 1, 1, 1, 1, 1, 1, 1, 1, 1, 1, 1, 1, 1, 1, 1, 1, 1, 1, 1, 1, 1, 1, 1, 1, 1, 1, 1, 1, 1, 1, 1, 1, 1, 1, 1, 1, 1, 1, 1, 1, 1, 1, 1, 1, 1, 1, 1, 1, 1, 1, 1, 1, 1, 1, 1, 1, 1, 1, 1, 1, 1, 1, 1, 1, 1, 1, 1, 1, 1, 1, 1, 1, 1, 1, 1, 1, 1, 1, 1, 1, 1, 1, 1, 1, 1, 1, 1, 1, 1, 1, 1, 1, 1, 1, 1, 1, 1, 1, 1, 1, 1, 1, 1, 1, 1, 1, 1, 1, 1, 1, 1, 1, 1, 1, 1, 1, 1, 1, 1, 1, 1, 1, 1, 1, 1, 1, 1, 1, 1, 1, 1, 1, 1, 1, 0, 0, 0, 0, 0, 0, 0, 0, 0, 0, 0, 0, 0, 0, 0, 0, 0, 0, 0, 0, 0, 0, 0, 0, 0, 0, 0, 0, 0, 0, 0, 0, 0, 0, 0, 0, 0, 0, 0, 0, 0, 0, 0, 0, 0, 0, 0, 0, 0, 0, 0, 0, 0, 0, 0, 0, 0, 0, 0, 0, 0, 0, 0, 0, 0, 0, 0, 0, 0, 0, 0, 0, 0, 0, 0, 0, 0, 0, 0, 0, 0, 0, 0, 0, 0, 0, 0, 0, 0, 0, 0, 0, 0, 0, 0, 0, 0, 0, 0, 0, 0, 0, 0, 0, 0, 0, 0, 0, 0, 0, 0, 0, 0, 0, 0, 0, 0, 0, 0, 0, 0, 0, 0, 0, 0, 0, 0, 0, 0, 0, 0, 0, 0, 0, 0, 0, 0, 0, 0, 0, 0, 0, 0, 0, 0, 0, 0, 0, 0, 0, 0, 0, 0, 0, 0, 0, 0, 0, 0, 0])
me_cube_001.use_remesh_preserve_volume = False
me_cube_001.use_remesh_preserve_attributes = False
me_cube_001.use_mirror_vertex_groups = False
me_cube_001.update()

# ---- objects
ob_door = bpy.data.objects.new('Door', me_cube_001)

# ---- transforms, parenting, visibility, modifiers, constraints
ob_door.location = (0.0, 0.675, 0.0)
ob_door.lineart.crease_threshold = 0.0

# ---- collection membership
col_collection_1.objects.link(ob_door)

# ---- scene / render settings (as saved in the file)
scene.frame_start = 1; scene.frame_end = 250; scene.frame_set(1)
scene.render.engine = 'BLENDER_EEVEE_NEXT'
scene.render.resolution_percentage = 50
scene.render.dither_intensity = 0.0
scene.cycles.use_denoising = False
scene.cycles.samples = 10
scene.cycles.sampling_pattern = 'TABULATED_SOBOL'
scene.cycles.light_sampling_threshold = 0.0
scene.cycles.use_adaptive_sampling = False
scene.cycles.use_light_tree = False
scene.cycles.blur_glossy = 0.0
scene.cycles.pixel_filter_type = 'GAUSSIAN'
scene.cycles.sample_clamp_indirect = 0.0
scene.view_settings.view_transform = 'Standard'
bpy.context.view_layer.update()

# ---- added for rendering (the .blend has no active camera and no usable light): camera, sun
cam_auto = bpy.data.cameras.new('AutoCamera')
cam_auto.lens = 50.0
cam_auto.sensor_width = 36.0
cam_auto.clip_end = 1000.0
ob_auto_camera = bpy.data.objects.new('AutoCamera', cam_auto)
scene.collection.objects.link(ob_auto_camera)
ob_auto_camera.location = (2.95746, -3.53355, 3.73553)
ob_auto_camera.rotation_euler = (1.09748, -7.21219e-08, 0.694738)
scene.camera = ob_auto_camera
light_auto_sun = bpy.data.lights.new('AutoSun', 'SUN')
light_auto_sun.energy = 3.0
light_auto_sun.angle = 0.0523599
ob_auto_sun = bpy.data.objects.new('AutoSun', light_auto_sun)
scene.collection.objects.link(ob_auto_sun)
ob_auto_sun.rotation_euler = (0.872665, 0.174533, 0.523599)
bpy.context.view_layer.update()
